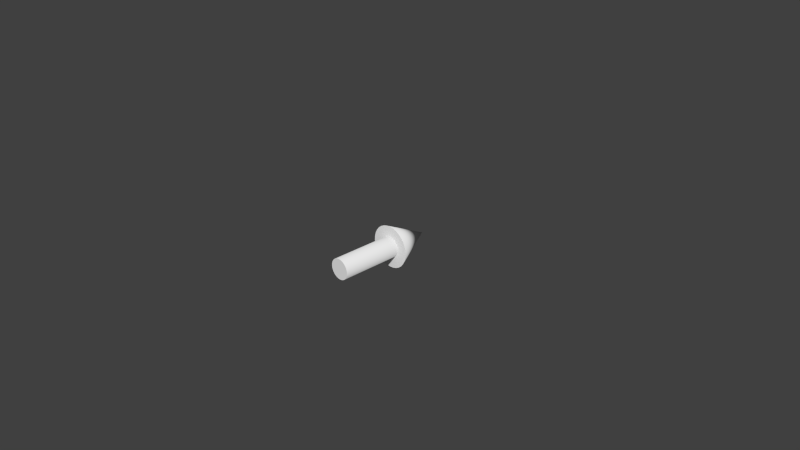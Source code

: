 # Source: arrow.blend  (saved by Blender 2.70.0; exported with 4.5.12 LTS)
import bpy
from mathutils import Matrix  # noqa: F401  (used for matrix-valued properties, if any)

bpy.ops.wm.read_factory_settings(use_empty=True)
scene = bpy.context.scene
scene.name = 'Scene'

# ---- collections
col_collection_1 = bpy.data.collections.new('Collection 1'); scene.collection.children.link(col_collection_1)

# ---- world
world_world = bpy.data.worlds.new('World'); scene.world = world_world
world_world.color = (0.05088, 0.05088, 0.05088)
world_world.use_sun_shadow = False
world_world.sun_shadow_jitter_overblur = 0.0
world_world.cycles.sampling_method = 'MANUAL'
world_world.cycles.sample_map_resolution = 256

# ---- cameras
cam_camera = bpy.data.cameras.new('Camera')
cam_camera.clip_end = 100.0
cam_camera.lens = 35.0
cam_camera.sensor_width = 32.0
cam_camera.sensor_height = 18.0
cam_camera.ortho_scale = 7.314
cam_camera.dof.focus_distance = 0.0
cam_camera.dof.aperture_fstop = 128.0

# ---- meshes
me_cone = bpy.data.meshes.new('Cone')
me_cone.from_pydata([(0.0, 1.002, 0.9624), (0.1951, 0.9824, 0.9624), (0.3827, 0.9254, 0.9624), (0.5556, 0.833, 0.9624), (0.7071, 0.7087, 0.9624), (0.8315, 0.5571, 0.9624), (0.9239, 0.3842, 0.9624), (0.9808, 0.1967, 0.9624), (1.0, 0.001566, 0.9624), (0.0, 0.001566, 2.962), (0.9808, -0.1935, 0.9624), (0.9239, -0.3811, 0.9624), (0.8315, -0.554, 0.9624), (0.7071, -0.7055, 0.9624), (0.5556, -0.8299, 0.9624), (0.3827, -0.9223, 0.9624), (0.1951, -0.9792, 0.9624), (-3.258e-07, -0.9984, 0.9624), (-0.1951, -0.9792, 0.9624), (-0.3827, -0.9223, 0.9624), (-0.5556, -0.8299, 0.9624), (-0.7071, -0.7055, 0.9624), (-0.8315, -0.554, 0.9624), (-0.9239, -0.3811, 0.9624), (-0.9808, -0.1935, 0.9624), (-1.0, 0.001566, 0.9624), (-0.9808, 0.1967, 0.9624), (-0.9239, 0.3843, 0.9624), (-0.8315, 0.5571, 0.9624), (-0.7071, 0.7087, 0.9624), (-0.5556, 0.833, 0.9624), (-0.3827, 0.9254, 0.9624), (-0.1951, 0.9824, 0.9624), (6.04e-08, 0.4929, 0.9624), (0.09586, 0.4835, 0.9624), (0.188, 0.4555, 0.9624), (0.273, 0.4101, 0.9624), (0.3475, 0.349, 0.9624), (0.4086, 0.2746, 0.9624), (0.454, 0.1896, 0.9624), (0.4819, 0.09743, 0.9624), (0.4914, 0.001566, 0.9624), (0.4819, -0.0943, 0.9624), (0.454, -0.1865, 0.9624), (0.4086, -0.2714, 0.9624), (0.3475, -0.3459, 0.9624), (0.273, -0.407, 0.9624), (0.188, -0.4524, 0.9624), (0.09586, -0.4804, 0.9624), (-9.971e-08, -0.4898, 0.9624), (-0.09586, -0.4804, 0.9624), (-0.188, -0.4524, 0.9624), (-0.273, -0.407, 0.9624), (-0.3475, -0.3459, 0.9624), (-0.4086, -0.2714, 0.9624), (-0.454, -0.1865, 0.9624), (-0.4819, -0.0943, 0.9624), (-0.4914, 0.001566, 0.9624), (-0.4819, 0.09743, 0.9624), (-0.454, 0.1896, 0.9624), (-0.4086, 0.2746, 0.9624), (-0.3475, 0.349, 0.9624), (-0.273, 0.4101, 0.9624), (-0.188, 0.4555, 0.9624), (-0.09586, 0.4835, 0.9624), (6.04e-08, 0.4929, -1.938), (0.09586, 0.4835, -1.938), (0.188, 0.4555, -1.938), (0.273, 0.4101, -1.938), (0.3475, 0.349, -1.938), (0.4086, 0.2746, -1.938), (0.454, 0.1896, -1.938), (0.4819, 0.09743, -1.938), (0.4914, 0.001566, -1.938), (0.4819, -0.0943, -1.938), (0.454, -0.1865, -1.938), (0.4086, -0.2714, -1.938), (0.3475, -0.3459, -1.938), (0.273, -0.407, -1.938), (0.188, -0.4524, -1.938), (0.09586, -0.4804, -1.938), (-9.971e-08, -0.4898, -1.938), (-0.09586, -0.4804, -1.938), (-0.188, -0.4524, -1.938), (-0.273, -0.407, -1.938), (-0.3475, -0.3459, -1.938), (-0.4086, -0.2714, -1.938), (-0.454, -0.1865, -1.938), (-0.4819, -0.0943, -1.938), (-0.4914, 0.001566, -1.938), (-0.4819, 0.09743, -1.938), (-0.454, 0.1896, -1.938), (-0.4086, 0.2746, -1.938), (-0.3475, 0.349, -1.938), (-0.273, 0.4101, -1.938), (-0.188, 0.4555, -1.938), (-0.09586, 0.4835, -1.938), (8.941e-08, 0.001566, -1.938)], [], [(31, 9, 32), (0, 9, 1), (30, 9, 31), (29, 9, 30), (28, 9, 29), (27, 9, 28), (26, 9, 27), (25, 9, 26), (24, 9, 25), (23, 9, 24), (22, 9, 23), (21, 9, 22), (20, 9, 21), (19, 9, 20), (18, 9, 19), (17, 9, 18), (16, 9, 17), (15, 9, 16), (14, 9, 15), (13, 9, 14), (12, 9, 13), (11, 9, 12), (10, 9, 11), (8, 9, 10), (7, 9, 8), (6, 9, 7), (5, 9, 6), (4, 9, 5), (3, 9, 4), (2, 9, 3), (32, 9, 0), (1, 9, 2), (27, 28, 60, 59), (16, 17, 49, 48), (32, 0, 33, 64), (26, 27, 59, 58), (15, 16, 48, 47), (25, 26, 58, 57), (14, 15, 47, 46), (24, 25, 57, 56), (7, 8, 41, 40), (13, 14, 46, 45), (23, 24, 56, 55), (6, 7, 40, 39), (12, 13, 45, 44), (22, 23, 55, 54), (0, 1, 34, 33), (5, 6, 39, 38), (11, 12, 44, 43), (21, 22, 54, 53), (4, 5, 38, 37), (10, 11, 43, 42), (31, 32, 64, 63), (20, 21, 53, 52), (3, 4, 37, 36), (8, 10, 42, 41), (30, 31, 63, 62), (19, 20, 52, 51), (2, 3, 36, 35), (29, 30, 62, 61), (18, 19, 51, 50), (1, 2, 35, 34), (28, 29, 61, 60), (17, 18, 50, 49), (56, 57, 89, 88), (34, 35, 67, 66), (45, 46, 78, 77), (54, 55, 87, 86), (43, 44, 76, 75), (63, 64, 96, 95), (52, 53, 85, 84), (41, 42, 74, 73), (61, 62, 94, 93), (50, 51, 83, 82), (39, 40, 72, 71), (59, 60, 92, 91), (37, 38, 70, 69), (48, 49, 81, 80), (57, 58, 90, 89), (35, 36, 68, 67), (46, 47, 79, 78), (55, 56, 88, 87), (33, 34, 66, 65), (44, 45, 77, 76), (64, 33, 65, 96), (53, 54, 86, 85), (42, 43, 75, 74), (62, 63, 95, 94), (51, 52, 84, 83), (40, 41, 73, 72), (60, 61, 93, 92), (49, 50, 82, 81), (38, 39, 71, 70), (58, 59, 91, 90), (36, 37, 69, 68), (47, 48, 80, 79), (90, 91, 97), (68, 69, 97), (79, 80, 97), (88, 89, 97), (66, 67, 97), (77, 78, 97), (86, 87, 97), (75, 76, 97), (95, 96, 97), (84, 85, 97), (73, 74, 97), (93, 94, 97), (82, 83, 97), (71, 72, 97), (91, 92, 97), (69, 70, 97), (80, 81, 97), (89, 90, 97), (67, 68, 97), (78, 79, 97), (87, 88, 97), (65, 66, 97), (76, 77, 97), (96, 65, 97), (85, 86, 97), (74, 75, 97), (94, 95, 97), (83, 84, 97), (72, 73, 97), (92, 93, 97), (81, 82, 97), (70, 71, 97)])
me_cone.polygons.foreach_set('use_smooth', [1, 1, 1, 1, 1, 1, 1, 1, 1, 1, 1, 1, 1, 1, 1, 1, 1, 1, 1, 1, 1, 1, 1, 1, 1, 1, 1, 1, 1, 1, 1, 1, 0, 0, 0, 0, 0, 0, 0, 0, 0, 0, 0, 0, 0, 0, 0, 0, 0, 0, 0, 0, 0, 0, 0, 0, 0, 0, 0, 0, 0, 0, 0, 0, 1, 1, 1, 1, 1, 1, 1, 1, 1, 1, 1, 1, 1, 1, 1, 1, 1, 1, 1, 1, 1, 1, 1, 1, 1, 1, 1, 1, 1, 1, 1, 1, 0, 0, 0, 0, 0, 0, 0, 0, 0, 0, 0, 0, 0, 0, 0, 0, 0, 0, 0, 0, 0, 0, 0, 0, 0, 0, 0, 0, 0, 0, 0, 0])
_uv = me_cone.uv_layers.new(name='UVMap')
_uv.uv.foreach_set('vector', [0.7733, 0.3403, 0.3869, 0.4087, 0.7658, 0.3067, 0.7554, 0.2739, 0.3869, 0.4087, 0.7422, 0.2421, 0.7778, 0.3744, 0.3869, 0.4087, 0.7733, 0.3403, 0.7793, 0.4087, 0.3869, 0.4087, 0.7778, 0.3744, 0.02909, 0.2477, 0.3869, 0.4087, 0.01636, 0.2796, 0.04457, 0.217, 0.3869, 0.4087, 0.02909, 0.2477, 0.06268, 0.1877, 0.3869, 0.4087, 0.04457, 0.217, 0.08329, 0.1602, 0.3869, 0.4087, 0.06268, 0.1877, 0.1062, 0.1345, 0.3869, 0.4087, 0.08329, 0.1602, 0.1313, 0.111, 0.3869, 0.4087, 0.1062, 0.1345, 0.1584, 0.08975, 0.3869, 0.4087, 0.1313, 0.111, 0.1872, 0.07096, 0.3869, 0.4087, 0.1584, 0.08975, 0.2176, 0.05477, 0.3869, 0.4087, 0.1872, 0.07096, 0.2492, 0.0413, 0.3869, 0.4087, 0.2176, 0.05477, 0.2819, 0.03065, 0.3869, 0.4087, 0.2492, 0.0413, 0.3154, 0.02291, 0.3869, 0.4087, 0.2819, 0.03065, 0.3495, 0.01813, 0.3869, 0.4087, 0.3154, 0.02291, 0.3839, 0.01636, 0.3869, 0.4087, 0.3495, 0.01813, 0.4182, 0.0176, 0.3869, 0.4087, 0.3839, 0.01636, 0.4524, 0.02185, 0.3869, 0.4087, 0.4182, 0.0176, 0.486, 0.02907, 0.3869, 0.4087, 0.4524, 0.02185, 0.5189, 0.03921, 0.3869, 0.4087, 0.486, 0.02907, 0.5507, 0.05219, 0.3869, 0.4087, 0.5189, 0.03921, 0.5813, 0.06791, 0.3869, 0.4087, 0.5507, 0.05219, 0.6104, 0.08625, 0.3869, 0.4087, 0.5813, 0.06791, 0.6378, 0.1071, 0.3869, 0.4087, 0.6104, 0.08625, 0.6633, 0.1302, 0.3869, 0.4087, 0.6378, 0.1071, 0.6866, 0.1555, 0.3869, 0.4087, 0.6633, 0.1302, 0.7077, 0.1827, 0.3869, 0.4087, 0.6866, 0.1555, 0.7262, 0.2117, 0.3869, 0.4087, 0.7077, 0.1827, 0.7658, 0.3067, 0.3869, 0.4087, 0.7554, 0.2739, 0.7422, 0.2421, 0.3869, 0.4087, 0.7262, 0.2117, 0.629, 0.5048, 0.6533, 0.4804, 0.7099, 0.5494, 0.698, 0.5614, 0.7474, 0.7907, 0.7137, 0.784, 0.7396, 0.6986, 0.7562, 0.7019, 0.7818, 0.4415, 0.8156, 0.4482, 0.7897, 0.5336, 0.7731, 0.5303, 0.6099, 0.5334, 0.629, 0.5048, 0.698, 0.5614, 0.6886, 0.5754, 0.7818, 0.7907, 0.7474, 0.7907, 0.7562, 0.7019, 0.7731, 0.7019, 0.5967, 0.5652, 0.6099, 0.5334, 0.6886, 0.5754, 0.6821, 0.5911, 0.8156, 0.784, 0.7818, 0.7907, 0.7731, 0.7019, 0.7897, 0.6986, 0.59, 0.5989, 0.5967, 0.5652, 0.6821, 0.5911, 0.6788, 0.6076, 0.9393, 0.6333, 0.9326, 0.667, 0.8472, 0.6411, 0.8505, 0.6245, 0.8474, 0.7709, 0.8156, 0.784, 0.7897, 0.6986, 0.8053, 0.6921, 0.59, 0.6333, 0.59, 0.5989, 0.6788, 0.6076, 0.6788, 0.6245, 0.9393, 0.5989, 0.9393, 0.6333, 0.8505, 0.6245, 0.8505, 0.6076, 0.876, 0.7517, 0.8474, 0.7709, 0.8053, 0.6921, 0.8194, 0.6828, 0.5967, 0.667, 0.59, 0.6333, 0.6788, 0.6245, 0.6821, 0.6411, 0.8156, 0.4482, 0.8474, 0.4613, 0.8053, 0.54, 0.7897, 0.5336, 0.9326, 0.5652, 0.9393, 0.5989, 0.8505, 0.6076, 0.8472, 0.5911, 0.9003, 0.7274, 0.876, 0.7517, 0.8194, 0.6828, 0.8313, 0.6708, 0.6099, 0.6988, 0.5967, 0.667, 0.6821, 0.6411, 0.6886, 0.6567, 0.9194, 0.5334, 0.9326, 0.5652, 0.8472, 0.5911, 0.8407, 0.5754, 0.9194, 0.6988, 0.9003, 0.7274, 0.8313, 0.6708, 0.8407, 0.6567, 0.7474, 0.4415, 0.7818, 0.4415, 0.7731, 0.5303, 0.7562, 0.5303, 0.629, 0.7274, 0.6099, 0.6988, 0.6886, 0.6567, 0.698, 0.6708, 0.9003, 0.5048, 0.9194, 0.5334, 0.8407, 0.5754, 0.8313, 0.5614, 0.9326, 0.667, 0.9194, 0.6988, 0.8407, 0.6567, 0.8472, 0.6411, 0.7137, 0.4482, 0.7474, 0.4415, 0.7562, 0.5303, 0.7396, 0.5336, 0.6533, 0.7517, 0.629, 0.7274, 0.698, 0.6708, 0.7099, 0.6828, 0.876, 0.4804, 0.9003, 0.5048, 0.8313, 0.5614, 0.8194, 0.5494, 0.6819, 0.4613, 0.7137, 0.4482, 0.7396, 0.5336, 0.724, 0.54, 0.6819, 0.7709, 0.6533, 0.7517, 0.7099, 0.6828, 0.724, 0.6921, 0.8474, 0.4613, 0.876, 0.4804, 0.8194, 0.5494, 0.8053, 0.54, 0.6533, 0.4804, 0.6819, 0.4613, 0.724, 0.54, 0.7099, 0.5494, 0.7137, 0.784, 0.6819, 0.7709, 0.724, 0.6921, 0.7396, 0.6986, 0.1009, 0.9504, 0.08397, 0.9504, 0.08397, 0.4415, 0.1009, 0.4415, 0.4728, 0.9504, 0.4559, 0.9504, 0.4559, 0.4415, 0.4728, 0.4415, 0.2868, 0.9504, 0.2699, 0.9504, 0.2699, 0.4415, 0.2868, 0.4415, 0.1347, 0.9504, 0.1178, 0.9504, 0.1178, 0.4415, 0.1347, 0.4415, 0.3206, 0.9504, 0.3037, 0.9504, 0.3037, 0.4415, 0.3206, 0.4415, 0.5235, 0.9504, 0.5066, 0.9504, 0.5066, 0.4415, 0.5235, 0.4415, 0.1685, 0.9504, 0.1516, 0.9504, 0.1516, 0.4415, 0.1685, 0.4415, 0.3544, 0.9504, 0.3375, 0.9504, 0.3375, 0.4415, 0.3544, 0.4415, 0.5573, 0.9504, 0.5404, 0.9504, 0.5404, 0.4415, 0.5573, 0.4415, 0.2023, 0.9504, 0.1854, 0.9504, 0.1854, 0.4415, 0.2023, 0.4415, 0.3882, 0.9504, 0.3713, 0.9504, 0.3713, 0.4415, 0.3882, 0.4415, 0.05016, 0.9504, 0.03326, 0.9504, 0.03326, 0.4415, 0.05016, 0.4415, 0.422, 0.9504, 0.4051, 0.9504, 0.4052, 0.4415, 0.4221, 0.4415, 0.2361, 0.9504, 0.2192, 0.9504, 0.2192, 0.4415, 0.2361, 0.4415, 0.08397, 0.9504, 0.06707, 0.9504, 0.06707, 0.4415, 0.08397, 0.4415, 0.4559, 0.9504, 0.439, 0.9504, 0.439, 0.4415, 0.4559, 0.4415, 0.2699, 0.9504, 0.253, 0.9504, 0.253, 0.4415, 0.2699, 0.4415, 0.1178, 0.9504, 0.1009, 0.9504, 0.1009, 0.4415, 0.1178, 0.4415, 0.4897, 0.9504, 0.4728, 0.9504, 0.4728, 0.4415, 0.4897, 0.4415, 0.3037, 0.9504, 0.2868, 0.9504, 0.2868, 0.4415, 0.3037, 0.4415, 0.5066, 0.9504, 0.4897, 0.9504, 0.4897, 0.4415, 0.5066, 0.4415, 0.1516, 0.9504, 0.1347, 0.9504, 0.1347, 0.4415, 0.1516, 0.4415, 0.3375, 0.9504, 0.3206, 0.9504, 0.3206, 0.4415, 0.3375, 0.4415, 0.5404, 0.9504, 0.5235, 0.9504, 0.5235, 0.4415, 0.5404, 0.4415, 0.1854, 0.9504, 0.1685, 0.9504, 0.1685, 0.4415, 0.1854, 0.4415, 0.3713, 0.9504, 0.3544, 0.9504, 0.3544, 0.4415, 0.3713, 0.4415, 0.03326, 0.9504, 0.01636, 0.9504, 0.01636, 0.4415, 0.03326, 0.4415, 0.2192, 0.9504, 0.2023, 0.9504, 0.2023, 0.4415, 0.2192, 0.4415, 0.4051, 0.9504, 0.3882, 0.9504, 0.3882, 0.4415, 0.4052, 0.4415, 0.06707, 0.9504, 0.05016, 0.9504, 0.05016, 0.4415, 0.06707, 0.4415, 0.439, 0.9504, 0.422, 0.9504, 0.4221, 0.4415, 0.439, 0.4415, 0.253, 0.9504, 0.2361, 0.9504, 0.2361, 0.4415, 0.253, 0.4415, 0.812, 0.09372, 0.8153, 0.07714, 0.8978, 0.1022, 0.9385, 0.02612, 0.9525, 0.03551, 0.8978, 0.1022, 0.9385, 0.1782, 0.9229, 0.1847, 0.8978, 0.1022, 0.8153, 0.1272, 0.812, 0.1106, 0.8978, 0.1022, 0.9063, 0.01636, 0.9229, 0.01965, 0.8978, 0.1022, 0.9645, 0.1569, 0.9525, 0.1688, 0.8978, 0.1022, 0.8312, 0.1569, 0.8218, 0.1428, 0.8978, 0.1022, 0.9803, 0.1272, 0.9739, 0.1428, 0.8978, 0.1022, 0.8572, 0.02612, 0.8728, 0.01965, 0.8978, 0.1022, 0.8572, 0.1782, 0.8431, 0.1688, 0.8978, 0.1022, 0.9836, 0.09372, 0.9836, 0.1106, 0.8978, 0.1022, 0.8312, 0.04747, 0.8431, 0.03551, 0.8978, 0.1022, 0.8894, 0.188, 0.8728, 0.1847, 0.8978, 0.1022, 0.9739, 0.06152, 0.9803, 0.07714, 0.8978, 0.1022, 0.8153, 0.07714, 0.8218, 0.06152, 0.8978, 0.1022, 0.9525, 0.03551, 0.9645, 0.04747, 0.8978, 0.1022, 0.9229, 0.1847, 0.9063, 0.188, 0.8978, 0.1022, 0.812, 0.1106, 0.812, 0.09372, 0.8978, 0.1022, 0.9229, 0.01965, 0.9385, 0.02612, 0.8978, 0.1022, 0.9525, 0.1688, 0.9385, 0.1782, 0.8978, 0.1022, 0.8218, 0.1428, 0.8153, 0.1272, 0.8978, 0.1022, 0.8894, 0.01636, 0.9063, 0.01636, 0.8978, 0.1022, 0.9739, 0.1428, 0.9645, 0.1569, 0.8978, 0.1022, 0.8728, 0.01965, 0.8894, 0.01636, 0.8978, 0.1022, 0.8431, 0.1688, 0.8312, 0.1569, 0.8978, 0.1022, 0.9836, 0.1106, 0.9803, 0.1272, 0.8978, 0.1022, 0.8431, 0.03551, 0.8572, 0.02612, 0.8978, 0.1022, 0.8728, 0.1847, 0.8572, 0.1782, 0.8978, 0.1022, 0.9803, 0.07714, 0.9836, 0.09372, 0.8978, 0.1022, 0.8218, 0.06152, 0.8312, 0.04747, 0.8978, 0.1022, 0.9063, 0.188, 0.8894, 0.188, 0.8978, 0.1022, 0.9645, 0.04747, 0.9739, 0.06152, 0.8978, 0.1022])
me_cone.use_remesh_preserve_volume = False
me_cone.use_remesh_preserve_attributes = False
me_cone.use_mirror_vertex_groups = False
me_cone.update()

# ---- objects
ob_cone = bpy.data.objects.new('Cone', me_cone)
ob_camera = bpy.data.objects.new('Camera', cam_camera)

# ---- transforms, parenting, visibility, modifiers, constraints
ob_cone.location = (0.0, 0.0, 0.0)
ob_cone.rotation_euler = (-1.571, -3.142, 1.51e-07)
ob_cone.scale = (0.2956, 0.2956, 0.2956)
ob_cone.lineart.crease_threshold = 0.0
ob_camera.location = (7.481, -6.508, 5.344)
ob_camera.rotation_euler = (1.109, 0.01082, 0.8149)
ob_camera.lock_rotations_4d = False
ob_camera.empty_display_type = 'ARROWS'
ob_camera.color = (0.0, 0.0, 0.0, 0.0)
ob_camera.display_type = 'WIRE'
ob_camera.lineart.crease_threshold = 0.0

# ---- collection membership
col_collection_1.objects.link(ob_cone)
col_collection_1.objects.link(ob_camera)

# ---- scene / render settings (as saved in the file)
scene.camera = ob_camera
scene.frame_start = 1; scene.frame_end = 250; scene.frame_set(1)
scene.render.engine = 'BLENDER_EEVEE_NEXT'
scene.render.resolution_percentage = 50
scene.render.dither_intensity = 0.0
scene.cycles.use_denoising = False
scene.cycles.samples = 10
scene.cycles.sampling_pattern = 'TABULATED_SOBOL'
scene.cycles.light_sampling_threshold = 0.0
scene.cycles.use_adaptive_sampling = False
scene.cycles.use_light_tree = False
scene.cycles.blur_glossy = 0.0
scene.cycles.volume_bounces = 1
scene.cycles.pixel_filter_type = 'GAUSSIAN'
scene.cycles.sample_clamp_indirect = 0.0
scene.view_settings.view_transform = 'Standard'
bpy.context.view_layer.update()

# ---- added for rendering (the .blend has no usable light): sun
light_auto_sun = bpy.data.lights.new('AutoSun', 'SUN')
light_auto_sun.energy = 3.0
light_auto_sun.angle = 0.0523599
ob_auto_sun = bpy.data.objects.new('AutoSun', light_auto_sun)
scene.collection.objects.link(ob_auto_sun)
ob_auto_sun.rotation_euler = (0.872665, 0.174533, 0.523599)
bpy.context.view_layer.update()
